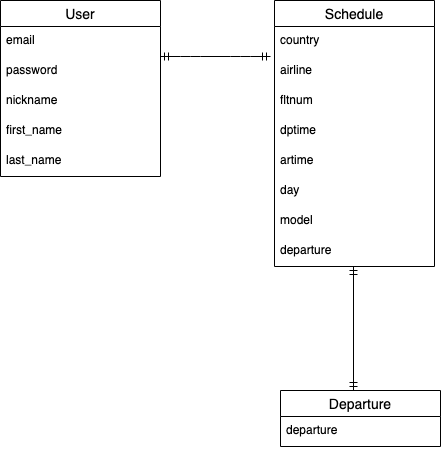

The diagram above was exported from draw.io. Its source (the exported page's mxGraphModel, read from the mxfile embedded in the PNG):
<mxGraphModel dx="1016" dy="859" grid="1" gridSize="10" guides="1" tooltips="1" connect="1" arrows="1" fold="1" page="1" pageScale="1" pageWidth="827" pageHeight="1169" math="0" shadow="0">
  <root>
    <mxCell id="0" />
    <mxCell id="1" parent="0" />
    <mxCell id="6" value="Schedule" style="swimlane;fontStyle=0;childLayout=stackLayout;horizontal=1;startSize=26;horizontalStack=0;resizeParent=1;resizeParentMax=0;resizeLast=0;collapsible=1;marginBottom=0;align=center;fontSize=14;" parent="1" vertex="1">
      <mxGeometry x="334" y="310" width="160" height="266" as="geometry" />
    </mxCell>
    <mxCell id="7" value="country" style="text;strokeColor=none;fillColor=none;spacingLeft=4;spacingRight=4;overflow=hidden;rotatable=0;points=[[0,0.5],[1,0.5]];portConstraint=eastwest;fontSize=12;" parent="6" vertex="1">
      <mxGeometry y="26" width="160" height="30" as="geometry" />
    </mxCell>
    <mxCell id="8" value="airline" style="text;strokeColor=none;fillColor=none;spacingLeft=4;spacingRight=4;overflow=hidden;rotatable=0;points=[[0,0.5],[1,0.5]];portConstraint=eastwest;fontSize=12;" parent="6" vertex="1">
      <mxGeometry y="56" width="160" height="30" as="geometry" />
    </mxCell>
    <mxCell id="9" value="fltnum" style="text;strokeColor=none;fillColor=none;spacingLeft=4;spacingRight=4;overflow=hidden;rotatable=0;points=[[0,0.5],[1,0.5]];portConstraint=eastwest;fontSize=12;" parent="6" vertex="1">
      <mxGeometry y="86" width="160" height="30" as="geometry" />
    </mxCell>
    <mxCell id="47" value="dptime" style="text;strokeColor=none;fillColor=none;spacingLeft=4;spacingRight=4;overflow=hidden;rotatable=0;points=[[0,0.5],[1,0.5]];portConstraint=eastwest;fontSize=12;" parent="6" vertex="1">
      <mxGeometry y="116" width="160" height="30" as="geometry" />
    </mxCell>
    <mxCell id="50" value="artime" style="text;strokeColor=none;fillColor=none;spacingLeft=4;spacingRight=4;overflow=hidden;rotatable=0;points=[[0,0.5],[1,0.5]];portConstraint=eastwest;fontSize=12;" parent="6" vertex="1">
      <mxGeometry y="146" width="160" height="30" as="geometry" />
    </mxCell>
    <mxCell id="44" value="day" style="text;strokeColor=none;fillColor=none;spacingLeft=4;spacingRight=4;overflow=hidden;rotatable=0;points=[[0,0.5],[1,0.5]];portConstraint=eastwest;fontSize=12;" parent="6" vertex="1">
      <mxGeometry y="176" width="160" height="30" as="geometry" />
    </mxCell>
    <mxCell id="48" value="model" style="text;strokeColor=none;fillColor=none;spacingLeft=4;spacingRight=4;overflow=hidden;rotatable=0;points=[[0,0.5],[1,0.5]];portConstraint=eastwest;fontSize=12;" parent="6" vertex="1">
      <mxGeometry y="206" width="160" height="30" as="geometry" />
    </mxCell>
    <mxCell id="49" value="departure" style="text;strokeColor=none;fillColor=none;spacingLeft=4;spacingRight=4;overflow=hidden;rotatable=0;points=[[0,0.5],[1,0.5]];portConstraint=eastwest;fontSize=12;" parent="6" vertex="1">
      <mxGeometry y="236" width="160" height="30" as="geometry" />
    </mxCell>
    <mxCell id="2" value="User" style="swimlane;fontStyle=0;childLayout=stackLayout;horizontal=1;startSize=26;horizontalStack=0;resizeParent=1;resizeParentMax=0;resizeLast=0;collapsible=1;marginBottom=0;align=center;fontSize=14;" parent="1" vertex="1">
      <mxGeometry x="60" y="310" width="160" height="176" as="geometry" />
    </mxCell>
    <mxCell id="3" value="email" style="text;strokeColor=none;fillColor=none;spacingLeft=4;spacingRight=4;overflow=hidden;rotatable=0;points=[[0,0.5],[1,0.5]];portConstraint=eastwest;fontSize=12;" parent="2" vertex="1">
      <mxGeometry y="26" width="160" height="30" as="geometry" />
    </mxCell>
    <mxCell id="4" value="password" style="text;strokeColor=none;fillColor=none;spacingLeft=4;spacingRight=4;overflow=hidden;rotatable=0;points=[[0,0.5],[1,0.5]];portConstraint=eastwest;fontSize=12;" parent="2" vertex="1">
      <mxGeometry y="56" width="160" height="30" as="geometry" />
    </mxCell>
    <mxCell id="53" value="nickname" style="text;strokeColor=none;fillColor=none;spacingLeft=4;spacingRight=4;overflow=hidden;rotatable=0;points=[[0,0.5],[1,0.5]];portConstraint=eastwest;fontSize=12;" parent="2" vertex="1">
      <mxGeometry y="86" width="160" height="30" as="geometry" />
    </mxCell>
    <mxCell id="5" value="first_name" style="text;strokeColor=none;fillColor=none;spacingLeft=4;spacingRight=4;overflow=hidden;rotatable=0;points=[[0,0.5],[1,0.5]];portConstraint=eastwest;fontSize=12;" parent="2" vertex="1">
      <mxGeometry y="116" width="160" height="30" as="geometry" />
    </mxCell>
    <mxCell id="51" value="last_name" style="text;strokeColor=none;fillColor=none;spacingLeft=4;spacingRight=4;overflow=hidden;rotatable=0;points=[[0,0.5],[1,0.5]];portConstraint=eastwest;fontSize=12;" parent="2" vertex="1">
      <mxGeometry y="146" width="160" height="30" as="geometry" />
    </mxCell>
    <mxCell id="54" value="" style="edgeStyle=entityRelationEdgeStyle;fontSize=12;html=1;endArrow=ERmandOne;startArrow=ERmandOne;entryX=-0.025;entryY=0;entryDx=0;entryDy=0;entryPerimeter=0;" parent="1" target="8" edge="1">
      <mxGeometry width="100" height="100" relative="1" as="geometry">
        <mxPoint x="220" y="366" as="sourcePoint" />
        <mxPoint x="320" y="366" as="targetPoint" />
      </mxGeometry>
    </mxCell>
    <mxCell id="55" value="" style="fontSize=12;html=1;endArrow=ERmandOne;startArrow=ERmandOne;horizontal=1;verticalAlign=middle;" parent="1" edge="1">
      <mxGeometry width="100" height="100" relative="1" as="geometry">
        <mxPoint x="413" y="576" as="sourcePoint" />
        <mxPoint x="413" y="700" as="targetPoint" />
      </mxGeometry>
    </mxCell>
    <mxCell id="40" value="Departure" style="swimlane;fontStyle=0;childLayout=stackLayout;horizontal=1;startSize=26;horizontalStack=0;resizeParent=1;resizeParentMax=0;resizeLast=0;collapsible=1;marginBottom=0;align=center;fontSize=14;" parent="1" vertex="1">
      <mxGeometry x="340" y="700" width="160" height="56" as="geometry" />
    </mxCell>
    <mxCell id="41" value="departure " style="text;strokeColor=none;fillColor=none;spacingLeft=4;spacingRight=4;overflow=hidden;rotatable=0;points=[[0,0.5],[1,0.5]];portConstraint=eastwest;fontSize=12;" parent="40" vertex="1">
      <mxGeometry y="26" width="160" height="30" as="geometry" />
    </mxCell>
  </root>
</mxGraphModel>